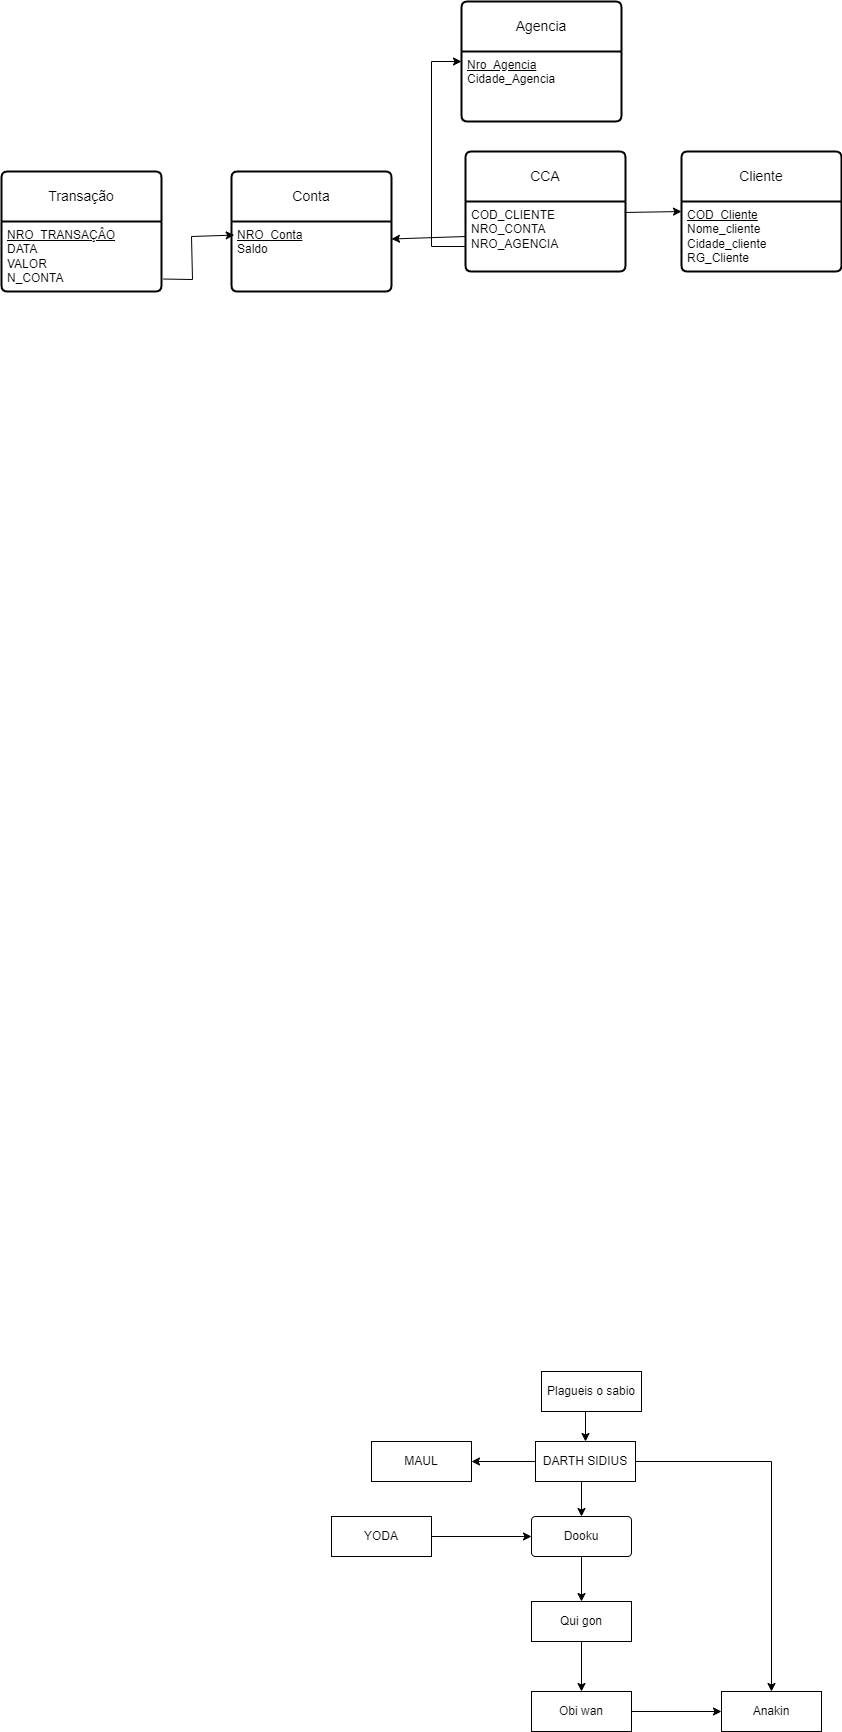

The diagram above was exported from draw.io. Its source (the exported page's mxGraphModel, read from the mxfile embedded in the PNG):
<mxGraphModel dx="1660" dy="485" grid="1" gridSize="10" guides="1" tooltips="1" connect="1" arrows="1" fold="1" page="1" pageScale="1" pageWidth="827" pageHeight="1169" math="0" shadow="0">
  <root>
    <mxCell id="0" />
    <mxCell id="1" parent="0" />
    <mxCell id="EiTCrVbjUr16M6-l_kbE-1" value="Agencia" style="swimlane;childLayout=stackLayout;horizontal=1;startSize=50;horizontalStack=0;rounded=1;fontSize=14;fontStyle=0;strokeWidth=2;resizeParent=0;resizeLast=1;shadow=0;dashed=0;align=center;arcSize=4;whiteSpace=wrap;html=1;" vertex="1" parent="1">
      <mxGeometry x="330" y="90" width="160" height="120" as="geometry" />
    </mxCell>
    <mxCell id="EiTCrVbjUr16M6-l_kbE-2" value="&lt;u&gt;Nro_Agencia&lt;/u&gt;&lt;br&gt;Cidade_Agencia" style="align=left;strokeColor=none;fillColor=none;spacingLeft=4;fontSize=12;verticalAlign=top;resizable=0;rotatable=0;part=1;html=1;" vertex="1" parent="EiTCrVbjUr16M6-l_kbE-1">
      <mxGeometry y="50" width="160" height="70" as="geometry" />
    </mxCell>
    <mxCell id="EiTCrVbjUr16M6-l_kbE-3" value="CCA" style="swimlane;childLayout=stackLayout;horizontal=1;startSize=50;horizontalStack=0;rounded=1;fontSize=14;fontStyle=0;strokeWidth=2;resizeParent=0;resizeLast=1;shadow=0;dashed=0;align=center;arcSize=4;whiteSpace=wrap;html=1;" vertex="1" parent="1">
      <mxGeometry x="334" y="240" width="160" height="120" as="geometry" />
    </mxCell>
    <mxCell id="EiTCrVbjUr16M6-l_kbE-4" value="COD_CLIENTE&lt;br&gt;NRO_CONTA&lt;br&gt;NRO_AGENCIA" style="align=left;strokeColor=none;fillColor=none;spacingLeft=4;fontSize=12;verticalAlign=top;resizable=0;rotatable=0;part=1;html=1;" vertex="1" parent="EiTCrVbjUr16M6-l_kbE-3">
      <mxGeometry y="50" width="160" height="70" as="geometry" />
    </mxCell>
    <mxCell id="EiTCrVbjUr16M6-l_kbE-5" value="Conta" style="swimlane;childLayout=stackLayout;horizontal=1;startSize=50;horizontalStack=0;rounded=1;fontSize=14;fontStyle=0;strokeWidth=2;resizeParent=0;resizeLast=1;shadow=0;dashed=0;align=center;arcSize=4;whiteSpace=wrap;html=1;" vertex="1" parent="1">
      <mxGeometry x="100" y="260" width="160" height="120" as="geometry" />
    </mxCell>
    <mxCell id="EiTCrVbjUr16M6-l_kbE-6" value="&lt;u&gt;NRO_Conta&lt;/u&gt;&lt;br&gt;Saldo" style="align=left;strokeColor=none;fillColor=none;spacingLeft=4;fontSize=12;verticalAlign=top;resizable=0;rotatable=0;part=1;html=1;" vertex="1" parent="EiTCrVbjUr16M6-l_kbE-5">
      <mxGeometry y="50" width="160" height="70" as="geometry" />
    </mxCell>
    <mxCell id="EiTCrVbjUr16M6-l_kbE-7" value="Cliente" style="swimlane;childLayout=stackLayout;horizontal=1;startSize=50;horizontalStack=0;rounded=1;fontSize=14;fontStyle=0;strokeWidth=2;resizeParent=0;resizeLast=1;shadow=0;dashed=0;align=center;arcSize=4;whiteSpace=wrap;html=1;" vertex="1" parent="1">
      <mxGeometry x="550" y="240" width="160" height="120" as="geometry" />
    </mxCell>
    <mxCell id="EiTCrVbjUr16M6-l_kbE-8" value="&lt;u&gt;COD_Cliente&lt;/u&gt;&lt;br&gt;Nome_cliente&lt;br&gt;Cidade_cliente&lt;br&gt;RG_Cliente" style="align=left;strokeColor=none;fillColor=none;spacingLeft=4;fontSize=12;verticalAlign=top;resizable=0;rotatable=0;part=1;html=1;" vertex="1" parent="EiTCrVbjUr16M6-l_kbE-7">
      <mxGeometry y="50" width="160" height="70" as="geometry" />
    </mxCell>
    <mxCell id="EiTCrVbjUr16M6-l_kbE-18" style="edgeStyle=orthogonalEdgeStyle;rounded=0;orthogonalLoop=1;jettySize=auto;html=1;exitX=0.5;exitY=1;exitDx=0;exitDy=0;entryX=0.5;entryY=0;entryDx=0;entryDy=0;" edge="1" parent="1" source="EiTCrVbjUr16M6-l_kbE-10" target="EiTCrVbjUr16M6-l_kbE-17">
      <mxGeometry relative="1" as="geometry" />
    </mxCell>
    <mxCell id="EiTCrVbjUr16M6-l_kbE-10" value="Qui gon" style="whiteSpace=wrap;html=1;align=center;" vertex="1" parent="1">
      <mxGeometry x="400" y="1690" width="100" height="40" as="geometry" />
    </mxCell>
    <mxCell id="EiTCrVbjUr16M6-l_kbE-14" style="edgeStyle=orthogonalEdgeStyle;rounded=0;orthogonalLoop=1;jettySize=auto;html=1;exitX=0.5;exitY=1;exitDx=0;exitDy=0;entryX=0.5;entryY=0;entryDx=0;entryDy=0;" edge="1" parent="1" source="EiTCrVbjUr16M6-l_kbE-11" target="EiTCrVbjUr16M6-l_kbE-10">
      <mxGeometry relative="1" as="geometry" />
    </mxCell>
    <mxCell id="EiTCrVbjUr16M6-l_kbE-11" value="Dooku" style="rounded=1;arcSize=10;whiteSpace=wrap;html=1;align=center;" vertex="1" parent="1">
      <mxGeometry x="400" y="1605" width="100" height="40" as="geometry" />
    </mxCell>
    <mxCell id="EiTCrVbjUr16M6-l_kbE-16" style="edgeStyle=orthogonalEdgeStyle;rounded=0;orthogonalLoop=1;jettySize=auto;html=1;exitX=0.5;exitY=1;exitDx=0;exitDy=0;entryX=0.5;entryY=0;entryDx=0;entryDy=0;" edge="1" parent="1" source="EiTCrVbjUr16M6-l_kbE-15" target="EiTCrVbjUr16M6-l_kbE-11">
      <mxGeometry relative="1" as="geometry" />
    </mxCell>
    <mxCell id="EiTCrVbjUr16M6-l_kbE-21" style="edgeStyle=orthogonalEdgeStyle;rounded=0;orthogonalLoop=1;jettySize=auto;html=1;exitX=1;exitY=0.5;exitDx=0;exitDy=0;entryX=0.5;entryY=0;entryDx=0;entryDy=0;" edge="1" parent="1" source="EiTCrVbjUr16M6-l_kbE-15" target="EiTCrVbjUr16M6-l_kbE-19">
      <mxGeometry relative="1" as="geometry">
        <mxPoint x="640" y="1770" as="targetPoint" />
      </mxGeometry>
    </mxCell>
    <mxCell id="EiTCrVbjUr16M6-l_kbE-25" style="edgeStyle=orthogonalEdgeStyle;rounded=0;orthogonalLoop=1;jettySize=auto;html=1;exitX=0;exitY=0.5;exitDx=0;exitDy=0;" edge="1" parent="1" source="EiTCrVbjUr16M6-l_kbE-15" target="EiTCrVbjUr16M6-l_kbE-24">
      <mxGeometry relative="1" as="geometry" />
    </mxCell>
    <mxCell id="EiTCrVbjUr16M6-l_kbE-15" value="DARTH SIDIUS" style="whiteSpace=wrap;html=1;align=center;" vertex="1" parent="1">
      <mxGeometry x="404" y="1530" width="100" height="40" as="geometry" />
    </mxCell>
    <mxCell id="EiTCrVbjUr16M6-l_kbE-20" style="edgeStyle=orthogonalEdgeStyle;rounded=0;orthogonalLoop=1;jettySize=auto;html=1;exitX=1;exitY=0.5;exitDx=0;exitDy=0;entryX=0;entryY=0.5;entryDx=0;entryDy=0;" edge="1" parent="1" source="EiTCrVbjUr16M6-l_kbE-17" target="EiTCrVbjUr16M6-l_kbE-19">
      <mxGeometry relative="1" as="geometry" />
    </mxCell>
    <mxCell id="EiTCrVbjUr16M6-l_kbE-17" value="Obi wan&lt;br&gt;" style="whiteSpace=wrap;html=1;align=center;" vertex="1" parent="1">
      <mxGeometry x="400" y="1780" width="100" height="40" as="geometry" />
    </mxCell>
    <mxCell id="EiTCrVbjUr16M6-l_kbE-19" value="Anakin" style="whiteSpace=wrap;html=1;align=center;" vertex="1" parent="1">
      <mxGeometry x="590" y="1780" width="100" height="40" as="geometry" />
    </mxCell>
    <mxCell id="EiTCrVbjUr16M6-l_kbE-23" style="edgeStyle=orthogonalEdgeStyle;rounded=0;orthogonalLoop=1;jettySize=auto;html=1;exitX=1;exitY=0.5;exitDx=0;exitDy=0;entryX=0;entryY=0.5;entryDx=0;entryDy=0;" edge="1" parent="1" source="EiTCrVbjUr16M6-l_kbE-22" target="EiTCrVbjUr16M6-l_kbE-11">
      <mxGeometry relative="1" as="geometry" />
    </mxCell>
    <mxCell id="EiTCrVbjUr16M6-l_kbE-22" value="YODA" style="whiteSpace=wrap;html=1;align=center;" vertex="1" parent="1">
      <mxGeometry x="200" y="1605" width="100" height="40" as="geometry" />
    </mxCell>
    <mxCell id="EiTCrVbjUr16M6-l_kbE-24" value="MAUL" style="whiteSpace=wrap;html=1;align=center;" vertex="1" parent="1">
      <mxGeometry x="240" y="1530" width="100" height="40" as="geometry" />
    </mxCell>
    <mxCell id="EiTCrVbjUr16M6-l_kbE-27" style="edgeStyle=orthogonalEdgeStyle;rounded=0;orthogonalLoop=1;jettySize=auto;html=1;exitX=0.5;exitY=1;exitDx=0;exitDy=0;entryX=0.5;entryY=0;entryDx=0;entryDy=0;" edge="1" parent="1" source="EiTCrVbjUr16M6-l_kbE-26" target="EiTCrVbjUr16M6-l_kbE-15">
      <mxGeometry relative="1" as="geometry" />
    </mxCell>
    <mxCell id="EiTCrVbjUr16M6-l_kbE-26" value="Plagueis o sabio" style="whiteSpace=wrap;html=1;align=center;" vertex="1" parent="1">
      <mxGeometry x="410" y="1460" width="100" height="40" as="geometry" />
    </mxCell>
    <mxCell id="EiTCrVbjUr16M6-l_kbE-31" value="" style="endArrow=classic;html=1;rounded=0;exitX=0;exitY=0.643;exitDx=0;exitDy=0;exitPerimeter=0;entryX=0;entryY=0.5;entryDx=0;entryDy=0;" edge="1" parent="1" source="EiTCrVbjUr16M6-l_kbE-4" target="EiTCrVbjUr16M6-l_kbE-1">
      <mxGeometry width="50" height="50" relative="1" as="geometry">
        <mxPoint x="390" y="340" as="sourcePoint" />
        <mxPoint x="290" y="150" as="targetPoint" />
        <Array as="points">
          <mxPoint x="300" y="335" />
          <mxPoint x="300" y="150" />
        </Array>
      </mxGeometry>
    </mxCell>
    <mxCell id="EiTCrVbjUr16M6-l_kbE-35" value="" style="endArrow=classic;html=1;rounded=0;exitX=0;exitY=0.5;exitDx=0;exitDy=0;entryX=1;entryY=0.25;entryDx=0;entryDy=0;" edge="1" parent="1" source="EiTCrVbjUr16M6-l_kbE-4" target="EiTCrVbjUr16M6-l_kbE-6">
      <mxGeometry width="50" height="50" relative="1" as="geometry">
        <mxPoint x="390" y="340" as="sourcePoint" />
        <mxPoint x="440" y="290" as="targetPoint" />
      </mxGeometry>
    </mxCell>
    <mxCell id="EiTCrVbjUr16M6-l_kbE-36" value="" style="endArrow=classic;html=1;rounded=0;exitX=0.994;exitY=0.157;exitDx=0;exitDy=0;exitPerimeter=0;entryX=0;entryY=0.5;entryDx=0;entryDy=0;" edge="1" parent="1" source="EiTCrVbjUr16M6-l_kbE-4" target="EiTCrVbjUr16M6-l_kbE-7">
      <mxGeometry width="50" height="50" relative="1" as="geometry">
        <mxPoint x="390" y="340" as="sourcePoint" />
        <mxPoint x="440" y="290" as="targetPoint" />
      </mxGeometry>
    </mxCell>
    <mxCell id="EiTCrVbjUr16M6-l_kbE-37" value="Transação" style="swimlane;childLayout=stackLayout;horizontal=1;startSize=50;horizontalStack=0;rounded=1;fontSize=14;fontStyle=0;strokeWidth=2;resizeParent=0;resizeLast=1;shadow=0;dashed=0;align=center;arcSize=4;whiteSpace=wrap;html=1;" vertex="1" parent="1">
      <mxGeometry x="-130" y="260" width="160" height="120" as="geometry" />
    </mxCell>
    <mxCell id="EiTCrVbjUr16M6-l_kbE-38" value="&lt;u&gt;NRO_TRANSAÇÂO&lt;/u&gt;&lt;br&gt;DATA&lt;br&gt;VALOR&lt;br&gt;N_CONTA" style="align=left;strokeColor=none;fillColor=none;spacingLeft=4;fontSize=12;verticalAlign=top;resizable=0;rotatable=0;part=1;html=1;" vertex="1" parent="EiTCrVbjUr16M6-l_kbE-37">
      <mxGeometry y="50" width="160" height="70" as="geometry" />
    </mxCell>
    <mxCell id="EiTCrVbjUr16M6-l_kbE-41" value="" style="endArrow=classic;html=1;rounded=0;exitX=1.013;exitY=0.822;exitDx=0;exitDy=0;exitPerimeter=0;entryX=0.017;entryY=0.194;entryDx=0;entryDy=0;entryPerimeter=0;" edge="1" parent="1" source="EiTCrVbjUr16M6-l_kbE-38" target="EiTCrVbjUr16M6-l_kbE-6">
      <mxGeometry width="50" height="50" relative="1" as="geometry">
        <mxPoint x="1.2734258092450546e-13" y="366.41999999999996" as="sourcePoint" />
        <mxPoint x="60.64" y="310" as="targetPoint" />
        <Array as="points">
          <mxPoint x="61" y="368" />
          <mxPoint x="60" y="325" />
        </Array>
      </mxGeometry>
    </mxCell>
  </root>
</mxGraphModel>